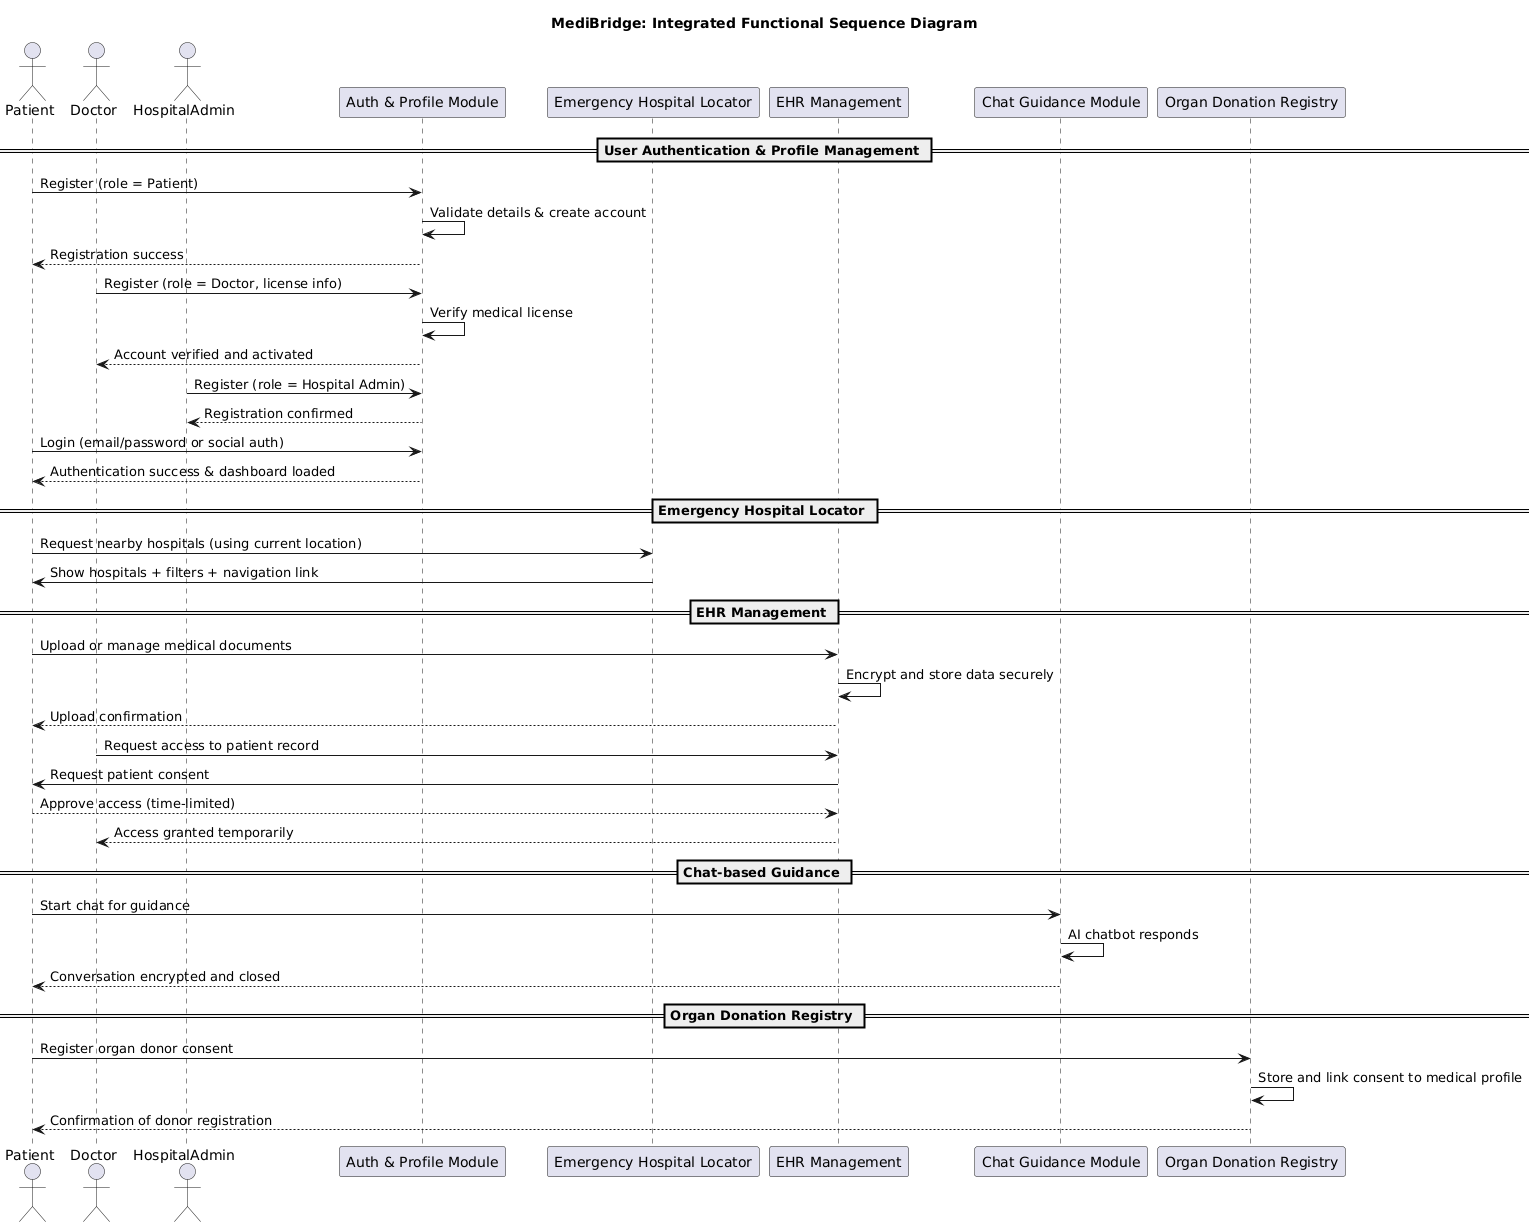

The diagram above was rendered by PlantUML. Its source (embedded in the PNG):
@startuml
title MediBridge: Integrated Functional Sequence Diagram

actor Patient
actor Doctor
actor HospitalAdmin
participant "Auth & Profile Module" as APM
participant "Emergency Hospital Locator" as EHL
participant "EHR Management" as EHR
participant "Chat Guidance Module" as CHAT
participant "Organ Donation Registry" as ODR

== User Authentication & Profile Management ==
Patient -> APM : Register (role = Patient)
APM -> APM : Validate details & create account
APM --> Patient : Registration success

Doctor -> APM : Register (role = Doctor, license info)
APM -> APM : Verify medical license
APM --> Doctor : Account verified and activated

HospitalAdmin -> APM : Register (role = Hospital Admin)
APM --> HospitalAdmin : Registration confirmed

Patient -> APM : Login (email/password or social auth)
APM --> Patient : Authentication success & dashboard loaded

== Emergency Hospital Locator ==
Patient -> EHL : Request nearby hospitals (using current location)
EHL -> Patient : Show hospitals + filters + navigation link

== EHR Management ==
Patient -> EHR : Upload or manage medical documents
EHR -> EHR : Encrypt and store data securely
EHR --> Patient : Upload confirmation

Doctor -> EHR : Request access to patient record
EHR -> Patient : Request patient consent
Patient --> EHR : Approve access (time-limited)
EHR --> Doctor : Access granted temporarily

== Chat-based Guidance ==
Patient -> CHAT : Start chat for guidance
CHAT -> CHAT : AI chatbot responds
CHAT --> Patient : Conversation encrypted and closed

== Organ Donation Registry ==
Patient -> ODR : Register organ donor consent
ODR -> ODR : Store and link consent to medical profile
ODR --> Patient : Confirmation of donor registration
@enduml